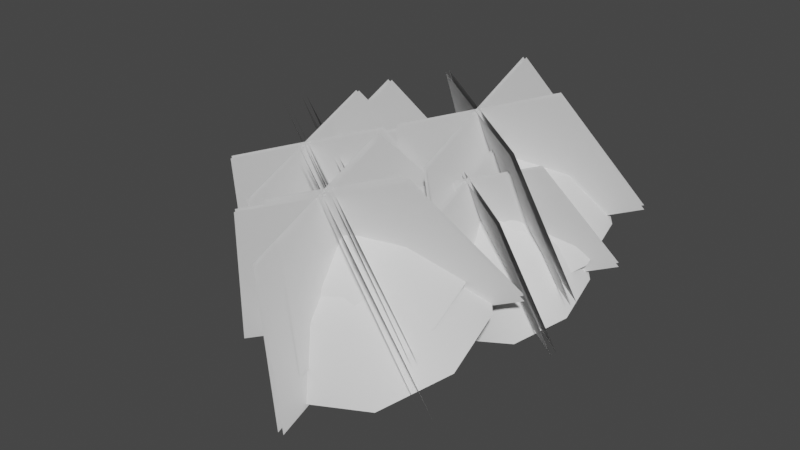 # Source: fe_canopy_04_2.blend  (saved by Blender 3.0.42; exported with 4.5.12 LTS)
import bpy
from mathutils import Matrix  # noqa: F401  (used for matrix-valued properties, if any)

bpy.ops.wm.read_factory_settings(use_empty=True)
scene = bpy.context.scene
scene.name = 'Scene'

# ---- world
world_world = bpy.data.worlds.new('World'); scene.world = world_world
world_world.use_nodes = True; world_world.node_tree.nodes.clear()
_N = world_world.node_tree.nodes; _L = world_world.node_tree.links
n0 = _N.new('ShaderNodeOutputWorld'); n0.name = 'World Output'; n0.location = (300, 300)
n1 = _N.new('ShaderNodeBackground'); n1.name = 'Background'; n1.location = (10, 300)
n1.inputs[0].default_value = (0.05088, 0.05088, 0.05088, 1.0)
_L.new(n1.outputs[0], n0.inputs[0])
n0.is_active_output = True
world_world.color = (0.05088, 0.05088, 0.05088)
world_world.use_sun_shadow = False
world_world.sun_shadow_jitter_overblur = 0.0

# ---- meshes
me_0x07730ce8_gmdl_001 = bpy.data.meshes.new('0x07730CE8.gmdl.001')
me_0x07730ce8_gmdl_001.from_pydata([(0.008446, 0.1236, 1.226), (0.03403, 0.01246, 1.249), (0.07794, -0.0711, 0.6198), (0.009947, 0.06846, 0.5429), (-0.1279, -0.02399, 1.266), (-0.1159, 0.1203, 1.217), (-0.09826, -0.03857, 0.5983), (0.6756, 0.3113, 1.647), (0.6833, 0.339, 1.596), (0.656, 0.3472, 1.63), (-0.8673, 0.4877, 1.993), (-0.8056, 0.468, 2.045), (-0.8016, 0.524, 2.008), (0.1474, 0.5296, 2.952), (0.1903, 0.5284, 2.937), (0.1608, 0.5575, 2.932), (-0.007218, -0.002831, -0.208), (0.03424, 0.1174, -0.04298), (0.1071, -0.1026, -0.06523), (0.03403, 0.01246, 1.249), (0.07457, -0.06276, 1.687), (-0.08557, -0.06645, 1.673), (-0.1279, -0.02399, 1.266), (-0.01669, 0.05174, 1.668), (-0.1163, 0.1764, 1.362), (-0.12, -0.05703, -0.04141), (0.008446, 0.1236, 1.226), (0.3094, 0.1799, 1.26), (0.2916, 0.1198, 1.372), (0.008446, 0.1236, 1.226), (0.2246, 0.2182, 1.342), (-0.4892, 0.2006, 1.406), (-0.445, 0.1098, 1.48), (-0.4311, 0.2139, 1.513), (-0.445, 0.1098, 1.48), (-0.4892, 0.2006, 1.406), (-0.1159, 0.1203, 1.217), (0.1225, -0.08, 2.213), (-0.03462, -0.06057, 2.221), (0.04139, 0.04306, 2.182), (0.5519, 0.207, 1.406), (0.5357, 0.1481, 1.514), (0.3094, 0.1799, 1.26), (0.494, 0.2238, 1.478), (0.5357, 0.1481, 1.514), (-0.6871, 0.2233, 1.763), (-0.7525, 0.3101, 1.716), (-0.6598, 0.3111, 1.765), (-0.7525, 0.3101, 1.716), (0.1627, 0.1218, 2.626), (0.04944, 0.1252, 2.664), (0.08704, 0.194, 2.614), (0.5519, 0.207, 1.406), (-0.6598, 0.3111, 1.765), (0.1071, -0.1026, -0.06523), (0.9708, 0.133, 1.933), (0.664, 0.06684, 2.004), (0.6434, 0.5553, 1.712), (0.1802, 0.2457, 1.408), (0.3338, 0.3531, 1.188), (0.6281, 0.4283, 1.093), (0.9222, 0.4314, 1.176), (1.156, 0.2549, 1.69), (1.132, 0.3647, 1.407), (0.3718, 0.0628, 1.921), (0.1861, 0.1304, 1.695), (0.6392, 0.6022, 1.734), (0.6251, 0.4814, 1.1), (0.3213, 0.403, 1.181), (1.139, 0.4106, 1.422), (0.9287, 0.4877, 1.196), (0.6714, 0.1023, 2.012), (0.3792, 0.09827, 1.93), (1.164, 0.2903, 1.699), (0.9783, 0.1684, 1.942), (0.1936, 0.1659, 1.704), (0.1776, 0.2883, 1.409), (0.6536, 0.08798, 0.6877), (0.2008, -0.01924, 0.8114), (-0.02655, -0.3613, 1.592), (-0.03161, -0.1776, 1.135), (0.7087, -0.4575, 2.068), (0.2796, -0.4562, 1.926), (1.45, -0.1711, 1.588), (1.181, -0.3572, 1.963), (1.4, -0.004247, 1.152), (1.106, 0.102, 0.7925), (1.45, -0.1711, 1.588), (1.4, -0.004247, 1.152), (1.181, -0.3572, 1.963), (0.7087, -0.4575, 2.068), (0.2796, -0.4562, 1.926), (-0.02655, -0.3613, 1.592), (-0.03161, -0.1776, 1.135), (0.2008, -0.01924, 0.8114), (1.106, 0.102, 0.7925), (0.6536, 0.08798, 0.6877), (0.5993, 0.7043, 2.498), (0.7375, -0.5457, 2.392), (0.7318, 0.2684, 0.4412), (0.5959, 1.217, 1.27), (0.5684, 0.7013, 2.497), (0.5646, 1.214, 1.269), (0.6821, 0.2636, 0.4395), (0.6877, -0.5505, 2.39), (1.153, 0.8844, 2.219), (1.601, -0.2696, 1.968), (-0.1715, -0.004582, 0.8466), (0.03766, 1.051, 1.513), (1.137, 0.8729, 2.243), (0.02086, 1.04, 1.537), (-0.1982, -0.02301, 0.8846), (1.574, -0.2881, 2.006), (1.117, 1.145, 1.59), (1.566, 0.1441, 0.9762), (-0.1739, -0.4268, 1.848), (0.02184, 0.7858, 2.139), (1.133, 1.137, 1.616), (0.03771, 0.7771, 2.165), (-0.1487, -0.4407, 1.889), (1.591, 0.1303, 1.017), (0.494, 0.1704, 3.312), (0.1002, 0.08552, 3.402), (0.1544, 0.651, 2.924), (-0.5207, 0.315, 2.638), (-0.3235, 0.4529, 2.356), (0.05409, 0.5494, 2.234), (0.4315, 0.5533, 2.34), (0.7319, 0.3268, 3.0), (0.7004, 0.4678, 2.637), (-0.2747, 0.08034, 3.297), (-0.513, 0.1671, 3.006), (0.1496, 0.7048, 2.949), (0.05028, 0.6175, 2.243), (-0.3396, 0.5169, 2.347), (0.7094, 0.5267, 2.655), (0.4399, 0.6256, 2.365), (0.1098, 0.131, 3.414), (-0.2652, 0.1259, 3.308), (0.7414, 0.3723, 3.011), (0.5035, 0.2159, 3.323), (-0.5035, 0.2127, 3.017), (-0.5239, 0.3698, 2.64), (0.1505, 0.219, 1.65), (-0.4707, 0.07193, 1.82), (-0.7825, -0.3973, 2.891), (-0.7895, -0.1453, 2.265), (0.2261, -0.5292, 3.543), (-0.3626, -0.5275, 3.349), (1.243, -0.1363, 2.886), (0.874, -0.3917, 3.4), (1.174, 0.09251, 2.288), (0.7714, 0.2382, 1.794), (1.243, -0.1363, 2.886), (1.174, 0.09251, 2.288), (0.874, -0.3917, 3.4), (0.2261, -0.5292, 3.543), (-0.3626, -0.5275, 3.349), (-0.7825, -0.3973, 2.891), (-0.7895, -0.1453, 2.265), (-0.4707, 0.07193, 1.82), (0.7714, 0.2382, 1.794), (0.1505, 0.219, 1.65), (0.1037, 0.8222, 3.827), (0.2672, -0.6655, 3.806), (0.2601, 0.3541, 1.362), (0.09975, 1.411, 2.416), (0.06816, 0.8188, 3.826), (0.06374, 1.408, 2.415), (0.1978, 0.3481, 1.36), (0.2049, -0.6715, 3.804), (0.7404, 1.029, 3.506), (1.348, -0.3198, 3.274), (-0.8713, 0.01221, 1.87), (-0.5419, 1.221, 2.695), (0.7214, 1.016, 3.533), (-0.5612, 1.208, 2.723), (-0.9048, -0.01088, 1.918), (1.315, -0.3429, 3.322), (0.6991, 1.329, 2.784), (1.305, 0.1984, 2.033), (-0.8744, -0.5167, 3.125), (-0.5601, 0.9158, 3.415), (0.7171, 1.319, 2.813), (-0.5418, 0.9058, 3.444), (-0.8429, -0.534, 3.176), (1.337, 0.1811, 2.084), (-0.3674, -0.001228, 2.326), (-0.764, -0.08669, 2.417), (-0.7891, 0.5773, 2.114), (-1.389, 0.1444, 1.647), (-1.191, 0.2833, 1.363), (-0.8104, 0.3805, 1.24), (-0.4303, 0.3844, 1.346), (-0.1278, 0.1563, 2.011), (-0.1595, 0.2983, 1.646), (-1.142, -0.09191, 2.31), (-1.382, -0.004497, 2.018), (-0.7938, 0.6305, 2.139), (-0.8143, 0.4491, 1.249), (-1.207, 0.3477, 1.354), (-0.1505, 0.3576, 1.665), (-0.4219, 0.4572, 1.372), (-0.7544, -0.04085, 2.428), (-1.132, -0.04607, 2.322), (-0.1182, 0.2021, 2.023), (-0.3579, 0.04461, 2.337), (-1.372, 0.04134, 2.029), (-1.393, 0.1996, 1.649), (-0.7876, 0.0622, 0.8561), (-1.359, -0.07313, 1.012), (-1.646, -0.5049, 1.997), (-1.653, -0.2731, 1.421), (-0.7181, -0.6263, 2.598), (-1.26, -0.6246, 2.419), (0.2174, -0.2648, 1.993), (-0.122, -0.4997, 2.466), (0.1544, -0.05421, 1.442), (-0.2163, 0.07984, 0.9884), (0.2174, -0.2648, 1.993), (0.1544, -0.05421, 1.442), (-0.122, -0.4997, 2.466), (-0.7181, -0.6263, 2.598), (-1.26, -0.6246, 2.419), (-1.646, -0.5049, 1.997), (-1.653, -0.2731, 1.421), (-1.359, -0.07313, 1.012), (-0.2163, 0.07984, 0.9884), (-0.7876, 0.0622, 0.8561), (-0.8393, 0.7467, 3.009), (-0.6811, -0.6837, 2.908), (-0.6876, 0.2585, 0.6505), (-0.8432, 1.33, 1.612), (-0.8744, 0.7433, 3.007), (-0.8788, 1.326, 1.611), (-0.7452, 0.253, 0.6485), (-0.7387, -0.6893, 2.906), (-0.2092, 0.9515, 2.691), (0.3182, -0.3642, 2.417), (-1.733, -0.05744, 1.12), (-1.478, 1.141, 1.888), (-0.2281, 0.9385, 2.718), (-1.497, 1.128, 1.915), (-1.764, -0.07877, 1.164), (0.2873, -0.3856, 2.461), (-0.2501, 1.248, 1.976), (0.2781, 0.1147, 1.27), (-1.736, -0.5462, 2.279), (-1.496, 0.8394, 2.6), (-0.2323, 1.238, 2.005), (-1.478, 0.8295, 2.629), (-1.707, -0.5622, 2.326), (0.3073, 0.09865, 1.317)], [], [(3, 0, 2), (0, 1, 2), (4, 5, 6), (6, 2, 4), (1, 4, 2), (7, 8, 9), (10, 11, 12), (13, 14, 15), (16, 17, 18), (19, 20, 22), (20, 21, 22), (22, 21, 24), (21, 23, 24), (19, 24, 20), (24, 23, 20), (16, 18, 25), (16, 25, 17), (28, 19, 27), (19, 26, 27), (24, 30, 29), (29, 30, 27), (19, 28, 24), (28, 30, 24), (31, 22, 32), (22, 24, 34), (24, 33, 34), (36, 35, 24), (35, 33, 24), (38, 21, 37), (21, 20, 37), (37, 20, 39), (20, 23, 39), (21, 38, 23), (38, 39, 23), (27, 40, 28), (28, 40, 41), (30, 43, 42), (42, 43, 40), (28, 44, 30), (44, 43, 30), (31, 32, 46), (32, 45, 46), (32, 33, 45), (33, 47, 45), (31, 48, 33), (48, 47, 33), (38, 37, 50), (37, 49, 50), (37, 39, 49), (39, 51, 49), (50, 51, 38), (38, 51, 39), (41, 40, 7), (40, 8, 7), (43, 9, 52), (52, 9, 8), (43, 44, 9), (44, 7, 9), (45, 11, 46), (46, 11, 10), (45, 47, 11), (47, 12, 11), (46, 10, 53), (10, 12, 53), (50, 49, 13), (49, 14, 13), (49, 51, 14), (51, 15, 14), (51, 50, 15), (50, 13, 15), (2, 18, 3), (3, 18, 17), (6, 3, 25), (3, 17, 25), (2, 6, 54), (6, 25, 54), (3, 5, 0), (36, 24, 26), (36, 22, 31), (6, 5, 3), (55, 56, 57), (57, 58, 59), (60, 61, 57), (62, 57, 63), (57, 64, 65), (66, 67, 68), (69, 70, 66), (71, 66, 72), (73, 66, 74), (75, 66, 76), (78, 68, 77), (67, 77, 68), (80, 79, 76), (79, 75, 76), (82, 81, 72), (81, 71, 72), (84, 83, 74), (83, 73, 74), (86, 70, 85), (85, 70, 69), (88, 87, 63), (87, 62, 63), (89, 90, 55), (90, 56, 55), (92, 65, 91), (65, 64, 91), (94, 59, 93), (59, 58, 93), (96, 95, 60), (95, 61, 60), (74, 66, 71), (81, 84, 71), (84, 74, 71), (62, 55, 57), (87, 89, 62), (89, 55, 62), (73, 69, 66), (85, 69, 83), (83, 69, 73), (63, 57, 61), (95, 88, 61), (88, 63, 61), (66, 70, 67), (77, 67, 86), (70, 86, 67), (59, 60, 57), (96, 60, 94), (60, 59, 94), (76, 66, 68), (80, 76, 78), (76, 68, 78), (72, 66, 75), (79, 82, 75), (82, 72, 75), (57, 65, 58), (93, 58, 92), (58, 65, 92), (57, 56, 64), (91, 64, 90), (64, 56, 90), (97, 98, 100), (98, 99, 100), (101, 102, 104), (102, 103, 104), (105, 106, 108), (106, 107, 108), (109, 110, 112), (110, 111, 112), (113, 114, 116), (114, 115, 116), (117, 118, 120), (118, 119, 120), (121, 122, 123), (123, 124, 125), (126, 127, 123), (128, 123, 129), (123, 130, 131), (132, 133, 134), (135, 136, 132), (137, 132, 138), (139, 132, 140), (141, 132, 142), (144, 134, 143), (133, 143, 134), (145, 141, 146), (141, 142, 146), (148, 147, 138), (147, 137, 138), (150, 149, 140), (149, 139, 140), (152, 136, 151), (151, 136, 135), (154, 153, 129), (153, 128, 129), (156, 122, 155), (155, 122, 121), (158, 131, 157), (131, 130, 157), (160, 125, 159), (125, 124, 159), (162, 161, 126), (161, 127, 126), (140, 132, 137), (147, 150, 137), (150, 140, 137), (128, 121, 123), (153, 155, 128), (155, 121, 128), (139, 135, 132), (151, 135, 149), (149, 135, 139), (129, 123, 127), (161, 154, 127), (154, 129, 127), (132, 136, 133), (143, 133, 152), (136, 152, 133), (125, 126, 123), (160, 162, 125), (162, 126, 125), (142, 132, 134), (146, 142, 144), (142, 134, 144), (138, 132, 141), (145, 148, 141), (148, 138, 141), (123, 131, 124), (159, 124, 158), (124, 131, 158), (123, 122, 130), (157, 130, 156), (130, 122, 156), (163, 164, 166), (164, 165, 166), (167, 168, 170), (168, 169, 170), (171, 172, 174), (172, 173, 174), (175, 176, 178), (176, 177, 178), (179, 180, 182), (180, 181, 182), (183, 184, 186), (184, 185, 186), (187, 188, 189), (189, 190, 191), (192, 193, 189), (194, 189, 195), (189, 196, 197), (198, 199, 200), (201, 202, 198), (203, 198, 204), (205, 198, 206), (207, 198, 208), (210, 200, 209), (199, 209, 200), (211, 207, 212), (207, 208, 212), (214, 213, 204), (213, 203, 204), (216, 215, 206), (215, 205, 206), (218, 202, 217), (217, 202, 201), (220, 219, 195), (219, 194, 195), (222, 188, 221), (221, 188, 187), (224, 197, 223), (197, 196, 223), (226, 191, 225), (191, 190, 225), (228, 227, 192), (227, 193, 192), (206, 198, 203), (213, 216, 203), (216, 206, 203), (194, 187, 189), (219, 221, 194), (221, 187, 194), (205, 201, 198), (217, 201, 215), (215, 201, 205), (195, 189, 193), (227, 220, 193), (220, 195, 193), (198, 202, 199), (209, 199, 218), (202, 218, 199), (191, 192, 189), (226, 228, 191), (228, 192, 191), (208, 198, 200), (212, 208, 210), (208, 200, 210), (204, 198, 207), (211, 214, 207), (214, 204, 207), (189, 197, 190), (225, 190, 224), (190, 197, 224), (189, 188, 196), (223, 196, 222), (196, 188, 222), (229, 230, 232), (230, 231, 232), (233, 234, 236), (234, 235, 236), (237, 238, 240), (238, 239, 240), (241, 242, 244), (242, 243, 244), (245, 246, 248), (246, 247, 248), (249, 250, 252), (250, 251, 252)])
me_0x07730ce8_gmdl_001.polygons.foreach_set('use_smooth', [True] * 296)
_uv = me_0x07730ce8_gmdl_001.uv_layers.new(name='UVMap')
_uv.uv.foreach_set('vector', [0.5574, -0.8364, 0.5646, -0.8559, 0.5661, -0.8334, 0.5646, -0.8559, 0.5732, -0.855, 0.5661, -0.8334, 0.57, -0.8556, 0.5682, -0.8557, 0.5634, -0.8349, 0.5634, -0.8349, 0.5661, -0.8334, 0.57, -0.8556, 0.5732, -0.855, 0.57, -0.8556, 0.5661, -0.8334, 0.5129, -0.8433, 0.5118, -0.8411, 0.5115, -0.8428, 0.5022, -0.8318, 0.5032, -0.834, 0.5022, -0.8343, 0.5491, -0.9269, 0.5502, -0.9275, 0.548, -0.9269, 0.5361, -0.8101, 0.5381, -0.8211, 0.546, -0.8111, 0.5444, -0.8339, 0.5519, -0.8593, 0.5418, -0.832, 0.5519, -0.8593, 0.5505, -0.8571, 0.5418, -0.832, 0.5418, -0.832, 0.5505, -0.8571, 0.5358, -0.8371, 0.5505, -0.8571, 0.5469, -0.8577, 0.5358, -0.8371, 0.5444, -0.8339, 0.5358, -0.8371, 0.5519, -0.8593, 0.5358, -0.8371, 0.5469, -0.8577, 0.5519, -0.8593, 0.5361, -0.8101, 0.546, -0.8111, 0.5444, -0.8152, 0.5361, -0.8101, 0.5444, -0.8152, 0.5381, -0.8211, 0.5333, -0.8363, 0.5444, -0.8339, 0.531, -0.8315, 0.5444, -0.8339, 0.538, -0.8281, 0.531, -0.8315, 0.5358, -0.8371, 0.5296, -0.8356, 0.538, -0.8281, 0.538, -0.8281, 0.5296, -0.8356, 0.531, -0.8315, 0.5444, -0.8339, 0.5333, -0.8363, 0.5358, -0.8371, 0.5333, -0.8363, 0.5296, -0.8356, 0.5358, -0.8371, 0.5246, -0.8266, 0.5418, -0.832, 0.5256, -0.8304, 0.5418, -0.832, 0.5358, -0.8371, 0.5256, -0.8304, 0.5358, -0.8371, 0.5239, -0.8307, 0.5256, -0.8304, 0.5405, -0.8307, 0.5246, -0.8266, 0.5358, -0.8371, 0.5246, -0.8266, 0.5239, -0.8307, 0.5358, -0.8371, 0.5518, -0.8872, 0.5505, -0.8571, 0.554, -0.8888, 0.5505, -0.8571, 0.5519, -0.8593, 0.554, -0.8888, 0.554, -0.8888, 0.5519, -0.8593, 0.5494, -0.8873, 0.5519, -0.8593, 0.5469, -0.8577, 0.5494, -0.8873, 0.5505, -0.8571, 0.5518, -0.8872, 0.5469, -0.8577, 0.5518, -0.8872, 0.5494, -0.8873, 0.5469, -0.8577, 0.531, -0.8315, 0.5212, -0.8358, 0.5333, -0.8363, 0.5333, -0.8363, 0.5212, -0.8358, 0.5231, -0.8397, 0.5296, -0.8356, 0.5208, -0.8387, 0.531, -0.8315, 0.531, -0.8315, 0.5208, -0.8387, 0.5212, -0.8358, 0.5333, -0.8363, 0.5231, -0.8397, 0.5296, -0.8356, 0.5231, -0.8397, 0.5208, -0.8387, 0.5296, -0.8356, 0.5246, -0.8266, 0.5256, -0.8304, 0.5122, -0.8273, 0.5256, -0.8304, 0.5137, -0.8306, 0.5122, -0.8273, 0.5256, -0.8304, 0.5239, -0.8307, 0.5137, -0.8306, 0.5239, -0.8307, 0.5123, -0.8309, 0.5137, -0.8306, 0.5246, -0.8266, 0.5122, -0.8273, 0.5239, -0.8307, 0.5122, -0.8273, 0.5123, -0.8309, 0.5239, -0.8307, 0.5518, -0.8872, 0.554, -0.8888, 0.5513, -0.9091, 0.554, -0.8888, 0.553, -0.9102, 0.5513, -0.9091, 0.554, -0.8888, 0.5494, -0.8873, 0.553, -0.9102, 0.5494, -0.8873, 0.5498, -0.9092, 0.553, -0.9102, 0.5513, -0.9091, 0.5498, -0.9092, 0.5518, -0.8872, 0.5518, -0.8872, 0.5498, -0.9092, 0.5494, -0.8873, 0.5231, -0.8397, 0.5212, -0.8358, 0.5129, -0.8433, 0.5212, -0.8358, 0.5118, -0.8411, 0.5129, -0.8433, 0.5208, -0.8387, 0.5115, -0.8428, 0.5212, -0.8358, 0.5212, -0.8358, 0.5115, -0.8428, 0.5118, -0.8411, 0.5208, -0.8387, 0.5231, -0.8397, 0.5115, -0.8428, 0.5231, -0.8397, 0.5129, -0.8433, 0.5115, -0.8428, 0.5137, -0.8306, 0.5032, -0.834, 0.5122, -0.8273, 0.5122, -0.8273, 0.5032, -0.834, 0.5022, -0.8318, 0.5137, -0.8306, 0.5123, -0.8309, 0.5032, -0.834, 0.5123, -0.8309, 0.5022, -0.8343, 0.5032, -0.834, 0.5122, -0.8273, 0.5022, -0.8318, 0.5123, -0.8309, 0.5022, -0.8318, 0.5022, -0.8343, 0.5123, -0.8309, 0.5513, -0.9091, 0.553, -0.9102, 0.5491, -0.9269, 0.553, -0.9102, 0.5502, -0.9275, 0.5491, -0.9269, 0.553, -0.9102, 0.5498, -0.9092, 0.5502, -0.9275, 0.5498, -0.9092, 0.548, -0.9269, 0.5502, -0.9275, 0.5498, -0.9092, 0.5513, -0.9091, 0.548, -0.9269, 0.5513, -0.9091, 0.5491, -0.9269, 0.548, -0.9269, 0.5661, -0.8334, 0.546, -0.8111, 0.5574, -0.8364, 0.5574, -0.8364, 0.546, -0.8111, 0.5381, -0.8211, 0.5634, -0.8349, 0.5574, -0.8364, 0.5444, -0.8152, 0.5574, -0.8364, 0.5381, -0.8211, 0.5444, -0.8152, 0.5661, -0.8334, 0.5634, -0.8349, 0.546, -0.8111, 0.5634, -0.8349, 0.5444, -0.8152, 0.546, -0.8111, 0.5574, -0.8364, 0.5682, -0.8557, 0.5646, -0.8559, 0.5405, -0.8307, 0.5358, -0.8371, 0.538, -0.8281, 0.5405, -0.8307, 0.5418, -0.832, 0.5246, -0.8266, 0.5634, -0.8349, 0.5682, -0.8557, 0.5574, -0.8364, 0.604, -0.92, 0.6194, -0.9197, 0.6096, -0.8967, 0.6096, -0.8967, 0.6314, -0.882, 0.6194, -0.8732, 0.6043, -0.8731, 0.5904, -0.8814, 0.6096, -0.8967, 0.5899, -0.9116, 0.6096, -0.8967, 0.5863, -0.8966, 0.6096, -0.8967, 0.6314, -0.9104, 0.6349, -0.8959, 0.4922, -0.7755, 0.4872, -0.7505, 0.5025, -0.7506, 0.4685, -0.7753, 0.4731, -0.7602, 0.4922, -0.7755, 0.5019, -0.7983, 0.4922, -0.7755, 0.5145, -0.7894, 0.4726, -0.7903, 0.4922, -0.7755, 0.4865, -0.7992, 0.5174, -0.7746, 0.4922, -0.7755, 0.5149, -0.7595, 0.5117, -0.7286, 0.5025, -0.7506, 0.481, -0.7272, 0.4872, -0.7505, 0.481, -0.7272, 0.5025, -0.7506, 0.5363, -0.7452, 0.5426, -0.7738, 0.5149, -0.7595, 0.5426, -0.7738, 0.5174, -0.7746, 0.5149, -0.7595, 0.5363, -0.8031, 0.5116, -0.8212, 0.5145, -0.7894, 0.5116, -0.8212, 0.5019, -0.7983, 0.5145, -0.7894, 0.4803, -0.8227, 0.453, -0.8051, 0.4865, -0.7992, 0.453, -0.8051, 0.4726, -0.7903, 0.4865, -0.7992, 0.454, -0.745, 0.4731, -0.7602, 0.4443, -0.7751, 0.4443, -0.7751, 0.4731, -0.7602, 0.4685, -0.7753, 0.5626, -0.8963, 0.5702, -0.9265, 0.5863, -0.8966, 0.5702, -0.9265, 0.5899, -0.9116, 0.5863, -0.8966, 0.5979, -0.9431, 0.6291, -0.9427, 0.604, -0.92, 0.6291, -0.9427, 0.6194, -0.9197, 0.604, -0.92, 0.6602, -0.8951, 0.6349, -0.8959, 0.6528, -0.9239, 0.6349, -0.8959, 0.6314, -0.9104, 0.6528, -0.9239, 0.6292, -0.8496, 0.6194, -0.8732, 0.6529, -0.8671, 0.6194, -0.8732, 0.6314, -0.882, 0.6529, -0.8671, 0.5985, -0.8494, 0.5713, -0.8661, 0.6043, -0.8731, 0.5713, -0.8661, 0.5904, -0.8814, 0.6043, -0.8731, 0.4865, -0.7992, 0.4922, -0.7755, 0.5019, -0.7983, 0.5116, -0.8212, 0.4803, -0.8227, 0.5019, -0.7983, 0.4803, -0.8227, 0.4865, -0.7992, 0.5019, -0.7983, 0.5899, -0.9116, 0.604, -0.92, 0.6096, -0.8967, 0.5702, -0.9265, 0.5979, -0.9431, 0.5899, -0.9116, 0.5979, -0.9431, 0.604, -0.92, 0.5899, -0.9116, 0.4726, -0.7903, 0.4685, -0.7753, 0.4922, -0.7755, 0.4443, -0.7751, 0.4685, -0.7753, 0.453, -0.8051, 0.453, -0.8051, 0.4685, -0.7753, 0.4726, -0.7903, 0.5863, -0.8966, 0.6096, -0.8967, 0.5904, -0.8814, 0.5713, -0.8661, 0.5626, -0.8963, 0.5904, -0.8814, 0.5626, -0.8963, 0.5863, -0.8966, 0.5904, -0.8814, 0.4922, -0.7755, 0.4731, -0.7602, 0.4872, -0.7505, 0.481, -0.7272, 0.4872, -0.7505, 0.454, -0.745, 0.4731, -0.7602, 0.454, -0.745, 0.4872, -0.7505, 0.6194, -0.8732, 0.6043, -0.8731, 0.6096, -0.8967, 0.5985, -0.8494, 0.6043, -0.8731, 0.6292, -0.8496, 0.6043, -0.8731, 0.6194, -0.8732, 0.6292, -0.8496, 0.5149, -0.7595, 0.4922, -0.7755, 0.5025, -0.7506, 0.5363, -0.7452, 0.5149, -0.7595, 0.5117, -0.7286, 0.5149, -0.7595, 0.5025, -0.7506, 0.5117, -0.7286, 0.5145, -0.7894, 0.4922, -0.7755, 0.5174, -0.7746, 0.5426, -0.7738, 0.5363, -0.8031, 0.5174, -0.7746, 0.5363, -0.8031, 0.5145, -0.7894, 0.5174, -0.7746, 0.6096, -0.8967, 0.6349, -0.8959, 0.6314, -0.882, 0.6529, -0.8671, 0.6314, -0.882, 0.6602, -0.8951, 0.6314, -0.882, 0.6349, -0.8959, 0.6602, -0.8951, 0.6096, -0.8967, 0.6194, -0.9197, 0.6314, -0.9104, 0.6528, -0.9239, 0.6314, -0.9104, 0.6291, -0.9427, 0.6314, -0.9104, 0.6194, -0.9197, 0.6291, -0.9427, 0.4466, -0.8538, 0.4466, -0.9436, 0.5359, -0.8538, 0.4466, -0.9436, 0.5359, -0.9436, 0.5359, -0.8538, 0.5706, -0.7274, 0.6599, -0.7274, 0.5706, -0.8172, 0.6599, -0.7274, 0.6599, -0.8172, 0.5706, -0.8172, 0.4466, -0.8538, 0.4466, -0.9436, 0.5359, -0.8538, 0.4466, -0.9436, 0.5359, -0.9436, 0.5359, -0.8538, 0.5706, -0.7274, 0.6599, -0.7274, 0.5706, -0.8172, 0.6599, -0.7274, 0.6599, -0.8172, 0.5706, -0.8172, 0.5706, -0.7274, 0.5706, -0.8172, 0.6599, -0.7274, 0.5706, -0.8172, 0.6599, -0.8172, 0.6599, -0.7274, 0.4466, -0.8538, 0.5359, -0.8538, 0.4466, -0.9436, 0.5359, -0.8538, 0.5359, -0.9436, 0.4466, -0.9436, 0.604, -0.92, 0.6194, -0.9197, 0.6096, -0.8967, 0.6096, -0.8967, 0.6314, -0.882, 0.6194, -0.8732, 0.6043, -0.8731, 0.5904, -0.8814, 0.6096, -0.8967, 0.5899, -0.9116, 0.6096, -0.8967, 0.5863, -0.8966, 0.6096, -0.8967, 0.6314, -0.9104, 0.6349, -0.8959, 0.4922, -0.7755, 0.4872, -0.7505, 0.5025, -0.7506, 0.4685, -0.7753, 0.4731, -0.7602, 0.4922, -0.7755, 0.5019, -0.7983, 0.4922, -0.7755, 0.5145, -0.7894, 0.4726, -0.7903, 0.4922, -0.7755, 0.4865, -0.7992, 0.5174, -0.7746, 0.4922, -0.7755, 0.5149, -0.7595, 0.5117, -0.7286, 0.5025, -0.7506, 0.481, -0.7272, 0.4872, -0.7505, 0.481, -0.7272, 0.5025, -0.7506, 0.5426, -0.7738, 0.5174, -0.7746, 0.5363, -0.7452, 0.5174, -0.7746, 0.5149, -0.7595, 0.5363, -0.7452, 0.5363, -0.8031, 0.5116, -0.8212, 0.5145, -0.7894, 0.5116, -0.8212, 0.5019, -0.7983, 0.5145, -0.7894, 0.4803, -0.8227, 0.453, -0.8051, 0.4865, -0.7992, 0.453, -0.8051, 0.4726, -0.7903, 0.4865, -0.7992, 0.454, -0.745, 0.4731, -0.7602, 0.4443, -0.7751, 0.4443, -0.7751, 0.4731, -0.7602, 0.4685, -0.7753, 0.5626, -0.8963, 0.5702, -0.9265, 0.5863, -0.8966, 0.5702, -0.9265, 0.5899, -0.9116, 0.5863, -0.8966, 0.6291, -0.9427, 0.6194, -0.9197, 0.5979, -0.9431, 0.5979, -0.9431, 0.6194, -0.9197, 0.604, -0.92, 0.6602, -0.8951, 0.6349, -0.8959, 0.6528, -0.9239, 0.6349, -0.8959, 0.6314, -0.9104, 0.6528, -0.9239, 0.6292, -0.8496, 0.6194, -0.8732, 0.6529, -0.8671, 0.6194, -0.8732, 0.6314, -0.882, 0.6529, -0.8671, 0.5985, -0.8494, 0.5713, -0.8661, 0.6043, -0.8731, 0.5713, -0.8661, 0.5904, -0.8814, 0.6043, -0.8731, 0.4865, -0.7992, 0.4922, -0.7755, 0.5019, -0.7983, 0.5116, -0.8212, 0.4803, -0.8227, 0.5019, -0.7983, 0.4803, -0.8227, 0.4865, -0.7992, 0.5019, -0.7983, 0.5899, -0.9116, 0.604, -0.92, 0.6096, -0.8967, 0.5702, -0.9265, 0.5979, -0.9431, 0.5899, -0.9116, 0.5979, -0.9431, 0.604, -0.92, 0.5899, -0.9116, 0.4726, -0.7903, 0.4685, -0.7753, 0.4922, -0.7755, 0.4443, -0.7751, 0.4685, -0.7753, 0.453, -0.8051, 0.453, -0.8051, 0.4685, -0.7753, 0.4726, -0.7903, 0.5863, -0.8966, 0.6096, -0.8967, 0.5904, -0.8814, 0.5713, -0.8661, 0.5626, -0.8963, 0.5904, -0.8814, 0.5626, -0.8963, 0.5863, -0.8966, 0.5904, -0.8814, 0.4922, -0.7755, 0.4731, -0.7602, 0.4872, -0.7505, 0.481, -0.7272, 0.4872, -0.7505, 0.454, -0.745, 0.4731, -0.7602, 0.454, -0.745, 0.4872, -0.7505, 0.6194, -0.8732, 0.6043, -0.8731, 0.6096, -0.8967, 0.6292, -0.8496, 0.5985, -0.8494, 0.6194, -0.8732, 0.5985, -0.8494, 0.6043, -0.8731, 0.6194, -0.8732, 0.5149, -0.7595, 0.4922, -0.7755, 0.5025, -0.7506, 0.5363, -0.7452, 0.5149, -0.7595, 0.5117, -0.7286, 0.5149, -0.7595, 0.5025, -0.7506, 0.5117, -0.7286, 0.5145, -0.7894, 0.4922, -0.7755, 0.5174, -0.7746, 0.5426, -0.7738, 0.5363, -0.8031, 0.5174, -0.7746, 0.5363, -0.8031, 0.5145, -0.7894, 0.5174, -0.7746, 0.6096, -0.8967, 0.6349, -0.8959, 0.6314, -0.882, 0.6529, -0.8671, 0.6314, -0.882, 0.6602, -0.8951, 0.6314, -0.882, 0.6349, -0.8959, 0.6602, -0.8951, 0.6096, -0.8967, 0.6194, -0.9197, 0.6314, -0.9104, 0.6528, -0.9239, 0.6314, -0.9104, 0.6291, -0.9427, 0.6314, -0.9104, 0.6194, -0.9197, 0.6291, -0.9427, 0.4466, -0.8538, 0.4466, -0.9436, 0.5359, -0.8538, 0.4466, -0.9436, 0.5359, -0.9436, 0.5359, -0.8538, 0.5706, -0.7274, 0.6599, -0.7274, 0.5706, -0.8172, 0.6599, -0.7274, 0.6599, -0.8172, 0.5706, -0.8172, 0.4466, -0.8538, 0.4466, -0.9436, 0.5359, -0.8538, 0.4466, -0.9436, 0.5359, -0.9436, 0.5359, -0.8538, 0.5706, -0.7274, 0.6599, -0.7274, 0.5706, -0.8172, 0.6599, -0.7274, 0.6599, -0.8172, 0.5706, -0.8172, 0.5706, -0.7274, 0.5706, -0.8172, 0.6599, -0.7274, 0.5706, -0.8172, 0.6599, -0.8172, 0.6599, -0.7274, 0.4466, -0.8538, 0.5359, -0.8538, 0.4466, -0.9436, 0.5359, -0.8538, 0.5359, -0.9436, 0.4466, -0.9436, 0.604, -0.92, 0.6194, -0.9197, 0.6096, -0.8967, 0.6096, -0.8967, 0.6314, -0.882, 0.6194, -0.8732, 0.6043, -0.8731, 0.5904, -0.8814, 0.6096, -0.8967, 0.5899, -0.9116, 0.6096, -0.8967, 0.5863, -0.8966, 0.6096, -0.8967, 0.6314, -0.9104, 0.6349, -0.8959, 0.4922, -0.7755, 0.4872, -0.7505, 0.5025, -0.7506, 0.4685, -0.7753, 0.4731, -0.7602, 0.4922, -0.7755, 0.5019, -0.7983, 0.4922, -0.7755, 0.5145, -0.7894, 0.4726, -0.7903, 0.4922, -0.7755, 0.4865, -0.7992, 0.5174, -0.7746, 0.4922, -0.7755, 0.5149, -0.7595, 0.5117, -0.7286, 0.5025, -0.7506, 0.481, -0.7272, 0.4872, -0.7505, 0.481, -0.7272, 0.5025, -0.7506, 0.5426, -0.7738, 0.5174, -0.7746, 0.5363, -0.7452, 0.5174, -0.7746, 0.5149, -0.7595, 0.5363, -0.7452, 0.5363, -0.8031, 0.5116, -0.8212, 0.5145, -0.7894, 0.5116, -0.8212, 0.5019, -0.7983, 0.5145, -0.7894, 0.4803, -0.8227, 0.453, -0.8051, 0.4865, -0.7992, 0.453, -0.8051, 0.4726, -0.7903, 0.4865, -0.7992, 0.454, -0.745, 0.4731, -0.7602, 0.4443, -0.7751, 0.4443, -0.7751, 0.4731, -0.7602, 0.4685, -0.7753, 0.5626, -0.8963, 0.5702, -0.9265, 0.5863, -0.8966, 0.5702, -0.9265, 0.5899, -0.9116, 0.5863, -0.8966, 0.6291, -0.9427, 0.6194, -0.9197, 0.5979, -0.9431, 0.5979, -0.9431, 0.6194, -0.9197, 0.604, -0.92, 0.6602, -0.8951, 0.6349, -0.8959, 0.6528, -0.9239, 0.6349, -0.8959, 0.6314, -0.9104, 0.6528, -0.9239, 0.6292, -0.8496, 0.6194, -0.8732, 0.6529, -0.8671, 0.6194, -0.8732, 0.6314, -0.882, 0.6529, -0.8671, 0.5985, -0.8494, 0.5713, -0.8661, 0.6043, -0.8731, 0.5713, -0.8661, 0.5904, -0.8814, 0.6043, -0.8731, 0.4865, -0.7992, 0.4922, -0.7755, 0.5019, -0.7983, 0.5116, -0.8212, 0.4803, -0.8227, 0.5019, -0.7983, 0.4803, -0.8227, 0.4865, -0.7992, 0.5019, -0.7983, 0.5899, -0.9116, 0.604, -0.92, 0.6096, -0.8967, 0.5702, -0.9265, 0.5979, -0.9431, 0.5899, -0.9116, 0.5979, -0.9431, 0.604, -0.92, 0.5899, -0.9116, 0.4726, -0.7903, 0.4685, -0.7753, 0.4922, -0.7755, 0.4443, -0.7751, 0.4685, -0.7753, 0.453, -0.8051, 0.453, -0.8051, 0.4685, -0.7753, 0.4726, -0.7903, 0.5863, -0.8966, 0.6096, -0.8967, 0.5904, -0.8814, 0.5713, -0.8661, 0.5626, -0.8963, 0.5904, -0.8814, 0.5626, -0.8963, 0.5863, -0.8966, 0.5904, -0.8814, 0.4922, -0.7755, 0.4731, -0.7602, 0.4872, -0.7505, 0.481, -0.7272, 0.4872, -0.7505, 0.454, -0.745, 0.4731, -0.7602, 0.454, -0.745, 0.4872, -0.7505, 0.6194, -0.8732, 0.6043, -0.8731, 0.6096, -0.8967, 0.6292, -0.8496, 0.5985, -0.8494, 0.6194, -0.8732, 0.5985, -0.8494, 0.6043, -0.8731, 0.6194, -0.8732, 0.5149, -0.7595, 0.4922, -0.7755, 0.5025, -0.7506, 0.5363, -0.7452, 0.5149, -0.7595, 0.5117, -0.7286, 0.5149, -0.7595, 0.5025, -0.7506, 0.5117, -0.7286, 0.5145, -0.7894, 0.4922, -0.7755, 0.5174, -0.7746, 0.5426, -0.7738, 0.5363, -0.8031, 0.5174, -0.7746, 0.5363, -0.8031, 0.5145, -0.7894, 0.5174, -0.7746, 0.6096, -0.8967, 0.6349, -0.8959, 0.6314, -0.882, 0.6529, -0.8671, 0.6314, -0.882, 0.6602, -0.8951, 0.6314, -0.882, 0.6349, -0.8959, 0.6602, -0.8951, 0.6096, -0.8967, 0.6194, -0.9197, 0.6314, -0.9104, 0.6528, -0.9239, 0.6314, -0.9104, 0.6291, -0.9427, 0.6314, -0.9104, 0.6194, -0.9197, 0.6291, -0.9427, 0.4466, -0.8538, 0.4466, -0.9436, 0.5359, -0.8538, 0.4466, -0.9436, 0.5359, -0.9436, 0.5359, -0.8538, 0.5706, -0.7274, 0.6599, -0.7274, 0.5706, -0.8172, 0.6599, -0.7274, 0.6599, -0.8172, 0.5706, -0.8172, 0.4466, -0.8538, 0.4466, -0.9436, 0.5359, -0.8538, 0.4466, -0.9436, 0.5359, -0.9436, 0.5359, -0.8538, 0.5706, -0.7274, 0.6599, -0.7274, 0.5706, -0.8172, 0.6599, -0.7274, 0.6599, -0.8172, 0.5706, -0.8172, 0.5706, -0.7274, 0.5706, -0.8172, 0.6599, -0.7274, 0.5706, -0.8172, 0.6599, -0.8172, 0.6599, -0.7274, 0.4466, -0.8538, 0.5359, -0.8538, 0.4466, -0.9436, 0.5359, -0.8538, 0.5359, -0.9436, 0.4466, -0.9436])
me_0x07730ce8_gmdl_001.use_remesh_fix_poles = True
me_0x07730ce8_gmdl_001.use_remesh_preserve_attributes = False
me_0x07730ce8_gmdl_001.update()
me_0x07730ce8_gmdl = bpy.data.meshes.new('0x07730CE8.gmdl')
me_0x07730ce8_gmdl.from_pydata([(0.008431, 0.1236, 0.8763), (0.03403, 0.01246, 0.8988), (0.07794, -0.0711, 0.4798), (0.009946, 0.06846, 0.4029), (-0.1279, -0.02399, 0.916), (-0.1159, 0.1203, 0.8672), (-0.09826, -0.03857, 0.4583), (0.5225, 0.7389, 1.297), (0.5301, 0.7666, 1.246), (0.5028, 0.7749, 1.28), (-0.8673, 0.2812, 1.643), (-0.8056, 0.2617, 1.695), (-0.8016, 0.3176, 1.658), (0.1474, 0.6551, 2.893), (0.1903, 0.6538, 2.878), (0.1608, 0.6829, 2.874), (-0.007219, -0.002831, -0.208), (0.03423, 0.1174, -0.043), (0.1071, -0.1026, -0.06525), (0.03403, 0.01246, 0.8988), (0.07456, -0.0314, 1.41), (-0.08557, -0.03509, 1.396), (-0.1279, -0.02399, 0.916), (-0.01669, 0.0831, 1.391), (-0.1163, 0.1764, 1.012), (-0.12, -0.05703, -0.04141), (0.008431, 0.1236, 0.8763), (0.2634, 0.3083, 0.9103), (0.2456, 0.2481, 1.022), (0.008431, 0.1236, 0.8763), (0.1786, 0.3465, 0.9916), (-0.4892, 0.1387, 1.056), (-0.445, 0.04793, 1.13), (-0.4311, 0.1519, 1.163), (-0.445, 0.04793, 1.13), (-0.4892, 0.1387, 1.056), (-0.1159, 0.1203, 0.8672), (0.1225, 0.007798, 2.067), (-0.03462, 0.02722, 2.075), (0.04139, 0.1309, 2.036), (0.4447, 0.5064, 1.056), (0.4284, 0.4475, 1.164), (0.2634, 0.3083, 0.9103), (0.3868, 0.5232, 1.128), (0.4284, 0.4475, 1.164), (-0.6871, 0.07884, 1.413), (-0.7525, 0.1657, 1.366), (-0.6598, 0.1666, 1.415), (-0.7525, 0.1657, 1.366), (0.1627, 0.2158, 2.495), (0.04944, 0.2193, 2.533), (0.08704, 0.2881, 2.483), (0.4447, 0.5064, 1.056), (-0.6598, 0.1666, 1.415), (0.1071, -0.1026, -0.06525), (0.8582, 0.5065, 1.609), (0.5135, 0.4322, 1.688), (0.4904, 0.9809, 1.361), (-0.02997, 0.6331, 1.019), (0.1426, 0.7538, 0.7721), (0.4731, 0.8383, 0.6657), (0.8035, 0.8417, 0.758), (1.066, 0.6434, 1.336), (1.039, 0.7668, 1.018), (0.1853, 0.4277, 1.596), (-0.02324, 0.5036, 1.341), (0.4857, 1.034, 1.385), (0.4698, 0.8979, 0.6733), (0.1285, 0.8098, 0.7647), (1.047, 0.8184, 1.035), (0.8109, 0.9049, 0.7806), (0.5219, 0.472, 1.698), (0.1936, 0.4675, 1.606), (1.075, 0.6833, 1.346), (0.8665, 0.5463, 1.619), (-0.01491, 0.5435, 1.351), (-0.03282, 0.681, 1.021), (0.5018, 0.4559, 0.21), (-0.006832, 0.3355, 0.3491), (-0.2622, -0.04868, 1.226), (-0.2678, 0.1576, 0.713), (0.5637, -0.1567, 1.76), (0.08168, -0.1553, 1.601), (1.396, 0.165, 1.222), (1.094, -0.04408, 1.643), (1.34, 0.3524, 0.7318), (1.01, 0.4716, 0.3278), (1.396, 0.165, 1.222), (1.34, 0.3524, 0.7318), (1.094, -0.04408, 1.643), (0.5637, -0.1567, 1.76), (0.08168, -0.1553, 1.601), (-0.2621, -0.04868, 1.226), (-0.2678, 0.1576, 0.713), (-0.006832, 0.3355, 0.3491), (1.01, 0.4716, 0.3278), (0.5018, 0.4559, 0.21), (0.4408, 1.148, 2.244), (0.5961, -0.2558, 2.124), (0.5897, 0.6586, -0.06679), (0.437, 1.724, 0.8646), (0.4061, 1.145, 2.243), (0.4018, 1.72, 0.8634), (0.5338, 0.6532, -0.06872), (0.5402, -0.2612, 2.122), (1.063, 1.351, 1.93), (1.566, 0.05428, 1.648), (-0.4249, 0.352, 0.3885), (-0.19, 1.538, 1.137), (1.044, 1.338, 1.957), (-0.2089, 1.525, 1.164), (-0.4549, 0.3313, 0.4313), (1.536, 0.03358, 1.69), (1.023, 1.643, 1.224), (1.527, 0.519, 0.5341), (-0.4277, -0.1223, 1.514), (-0.2078, 1.24, 1.841), (1.04, 1.634, 1.253), (-0.19, 1.23, 1.869), (-0.3994, -0.1378, 1.56), (1.555, 0.5034, 0.5801), (0.4215, 0.4006, 3.174), (0.1114, 0.3337, 3.245), (0.154, 0.7791, 2.868), (-0.3777, 0.5145, 2.643), (-0.2224, 0.6231, 2.421), (0.07503, 0.6991, 2.325), (0.3723, 0.7022, 2.408), (0.6089, 0.5238, 2.928), (0.5841, 0.6348, 2.642), (-0.184, 0.3296, 3.162), (-0.3716, 0.398, 2.933), (0.1503, 0.8215, 2.888), (0.07202, 0.7528, 2.332), (-0.235, 0.6735, 2.414), (0.5912, 0.6812, 2.657), (0.3789, 0.7591, 2.428), (0.1189, 0.3696, 3.254), (-0.1765, 0.3655, 3.171), (0.6164, 0.5596, 2.937), (0.429, 0.4364, 3.183), (-0.3641, 0.4339, 2.942), (-0.3802, 0.5576, 2.644), (0.151, 0.4389, 1.865), (-0.3383, 0.323, 1.999), (-0.5839, -0.04656, 2.842), (-0.5894, 0.1519, 2.349), (0.2105, -0.1505, 3.356), (-0.2532, -0.1491, 3.203), (1.011, 0.159, 2.838), (0.7208, -0.04214, 3.244), (0.9574, 0.3392, 2.367), (0.6401, 0.454, 1.978), (1.011, 0.159, 2.838), (0.9574, 0.3392, 2.367), (0.7208, -0.04214, 3.244), (0.2105, -0.1505, 3.356), (-0.2532, -0.1491, 3.203), (-0.5839, -0.04656, 2.842), (-0.5894, 0.1519, 2.349), (-0.3383, 0.323, 1.999), (0.6401, 0.454, 1.978), (0.151, 0.4389, 1.865), (0.1141, 0.914, 3.58), (0.2429, -0.2578, 3.563), (0.2373, 0.5453, 1.638), (0.111, 1.378, 2.468), (0.08611, 0.9113, 3.579), (0.08263, 1.375, 2.467), (0.1882, 0.5405, 1.637), (0.1938, -0.2626, 3.561), (0.6156, 1.077, 3.327), (1.095, 0.01449, 3.144), (-0.6539, 0.276, 2.038), (-0.3944, 1.228, 2.688), (0.6006, 1.067, 3.348), (-0.4096, 1.218, 2.71), (-0.6802, 0.2578, 2.076), (1.068, -0.003692, 3.182), (0.5831, 1.313, 2.758), (1.06, 0.4227, 2.166), (-0.6563, -0.1406, 3.027), (-0.4087, 0.9877, 3.255), (0.5973, 1.305, 2.781), (-0.3944, 0.9799, 3.278), (-0.6315, -0.1543, 3.067), (1.085, 0.409, 2.207), (-0.2663, -0.3516, 2.025), (-0.7577, -0.4575, 2.137), (-0.7889, 0.3654, 1.763), (-1.533, -0.171, 1.184), (-1.287, 0.00107, 0.8311), (-0.8153, 0.1215, 0.6794), (-0.3442, 0.1264, 0.8111), (0.03069, -0.1563, 1.635), (-0.008553, 0.01964, 1.182), (-1.226, -0.4639, 2.006), (-1.523, -0.3556, 1.643), (-0.7947, 0.4314, 1.794), (-0.8201, 0.2066, 0.6902), (-1.307, 0.08091, 0.8206), (0.002643, 0.09315, 1.205), (-0.3337, 0.2166, 0.8433), (-0.7458, -0.4007, 2.152), (-1.214, -0.4071, 2.02), (0.04257, -0.0995, 1.65), (-0.2544, -0.2947, 2.039), (-1.511, -0.2988, 1.657), (-1.537, -0.1027, 1.186), (-0.787, -0.2729, 0.2034), (-1.495, -0.4407, 0.397), (-1.851, -0.9757, 1.618), (-1.859, -0.6884, 0.9039), (-0.7008, -1.126, 2.362), (-1.372, -1.124, 2.141), (0.4586, -0.6781, 1.612), (0.03795, -0.9693, 2.199), (0.3804, -0.4172, 0.9301), (-0.07899, -0.2511, 0.3674), (0.4586, -0.6781, 1.612), (0.3804, -0.4172, 0.9301), (0.03795, -0.9693, 2.199), (-0.7008, -1.126, 2.362), (-1.372, -1.124, 2.141), (-1.851, -0.9757, 1.618), (-1.859, -0.6884, 0.9039), (-1.495, -0.4407, 0.397), (-0.07899, -0.2511, 0.3674), (-0.787, -0.2729, 0.2034), (-0.851, 0.5754, 2.871), (-0.655, -1.197, 2.747), (-0.6631, -0.02962, -0.05137), (-0.8558, 1.298, 1.14), (-0.8946, 0.5712, 2.87), (-0.9, 1.294, 1.139), (-0.7345, -0.03652, -0.05384), (-0.7263, -1.204, 2.744), (-0.07019, 0.8292, 2.477), (0.5834, -0.8014, 2.138), (-1.959, -0.4212, 0.5301), (-1.643, 1.064, 1.482), (-0.09356, 0.8131, 2.511), (-1.666, 1.048, 1.516), (-1.997, -0.4477, 0.5848), (0.5452, -0.8279, 2.193), (-0.1208, 1.197, 1.591), (0.5338, -0.2079, 0.7161), (-1.962, -1.027, 1.967), (-1.665, 0.6902, 2.365), (-0.09876, 1.185, 1.627), (-1.643, 0.6779, 2.401), (-1.926, -1.047, 2.026), (0.5699, -0.2278, 0.7748)], [], [(3, 0, 2), (0, 1, 2), (4, 5, 6), (6, 2, 4), (1, 4, 2), (7, 8, 9), (10, 11, 12), (13, 14, 15), (16, 17, 18), (19, 20, 22), (20, 21, 22), (22, 21, 24), (21, 23, 24), (19, 24, 20), (24, 23, 20), (16, 18, 25), (16, 25, 17), (28, 19, 27), (19, 26, 27), (24, 30, 29), (29, 30, 27), (19, 28, 24), (28, 30, 24), (31, 22, 32), (22, 24, 34), (24, 33, 34), (36, 35, 24), (35, 33, 24), (38, 21, 37), (21, 20, 37), (37, 20, 39), (20, 23, 39), (21, 38, 23), (38, 39, 23), (27, 40, 28), (28, 40, 41), (30, 43, 42), (42, 43, 40), (28, 44, 30), (44, 43, 30), (31, 32, 46), (32, 45, 46), (32, 33, 45), (33, 47, 45), (31, 48, 33), (48, 47, 33), (38, 37, 50), (37, 49, 50), (37, 39, 49), (39, 51, 49), (50, 51, 38), (38, 51, 39), (41, 40, 7), (40, 8, 7), (43, 9, 52), (52, 9, 8), (43, 44, 9), (44, 7, 9), (45, 11, 46), (46, 11, 10), (45, 47, 11), (47, 12, 11), (46, 10, 53), (10, 12, 53), (50, 49, 13), (49, 14, 13), (49, 51, 14), (51, 15, 14), (51, 50, 15), (50, 13, 15), (2, 18, 3), (3, 18, 17), (6, 3, 25), (3, 17, 25), (2, 6, 54), (6, 25, 54), (3, 5, 0), (36, 24, 26), (36, 22, 31), (6, 5, 3), (55, 56, 57), (57, 58, 59), (60, 61, 57), (62, 57, 63), (57, 64, 65), (66, 67, 68), (69, 70, 66), (71, 66, 72), (73, 66, 74), (75, 66, 76), (78, 68, 77), (67, 77, 68), (80, 79, 76), (79, 75, 76), (82, 81, 72), (81, 71, 72), (84, 83, 74), (83, 73, 74), (86, 70, 85), (85, 70, 69), (88, 87, 63), (87, 62, 63), (89, 90, 55), (90, 56, 55), (92, 65, 91), (65, 64, 91), (94, 59, 93), (59, 58, 93), (96, 95, 60), (95, 61, 60), (74, 66, 71), (81, 84, 71), (84, 74, 71), (62, 55, 57), (87, 89, 62), (89, 55, 62), (73, 69, 66), (85, 69, 83), (83, 69, 73), (63, 57, 61), (95, 88, 61), (88, 63, 61), (66, 70, 67), (77, 67, 86), (70, 86, 67), (59, 60, 57), (96, 60, 94), (60, 59, 94), (76, 66, 68), (80, 76, 78), (76, 68, 78), (72, 66, 75), (79, 82, 75), (82, 72, 75), (57, 65, 58), (93, 58, 92), (58, 65, 92), (57, 56, 64), (91, 64, 90), (64, 56, 90), (97, 98, 100), (98, 99, 100), (101, 102, 104), (102, 103, 104), (105, 106, 108), (106, 107, 108), (109, 110, 112), (110, 111, 112), (113, 114, 116), (114, 115, 116), (117, 118, 120), (118, 119, 120), (121, 122, 123), (123, 124, 125), (126, 127, 123), (128, 123, 129), (123, 130, 131), (132, 133, 134), (135, 136, 132), (137, 132, 138), (139, 132, 140), (141, 132, 142), (144, 134, 143), (133, 143, 134), (145, 141, 146), (141, 142, 146), (148, 147, 138), (147, 137, 138), (150, 149, 140), (149, 139, 140), (152, 136, 151), (151, 136, 135), (154, 153, 129), (153, 128, 129), (156, 122, 155), (155, 122, 121), (158, 131, 157), (131, 130, 157), (160, 125, 159), (125, 124, 159), (162, 161, 126), (161, 127, 126), (140, 132, 137), (147, 150, 137), (150, 140, 137), (128, 121, 123), (153, 155, 128), (155, 121, 128), (139, 135, 132), (151, 135, 149), (149, 135, 139), (129, 123, 127), (161, 154, 127), (154, 129, 127), (132, 136, 133), (143, 133, 152), (136, 152, 133), (125, 126, 123), (160, 162, 125), (162, 126, 125), (142, 132, 134), (146, 142, 144), (142, 134, 144), (138, 132, 141), (145, 148, 141), (148, 138, 141), (123, 131, 124), (159, 124, 158), (124, 131, 158), (123, 122, 130), (157, 130, 156), (130, 122, 156), (163, 164, 166), (164, 165, 166), (167, 168, 170), (168, 169, 170), (171, 172, 174), (172, 173, 174), (175, 176, 178), (176, 177, 178), (179, 180, 182), (180, 181, 182), (183, 184, 186), (184, 185, 186), (187, 188, 189), (189, 190, 191), (192, 193, 189), (194, 189, 195), (189, 196, 197), (198, 199, 200), (201, 202, 198), (203, 198, 204), (205, 198, 206), (207, 198, 208), (210, 200, 209), (199, 209, 200), (211, 207, 212), (207, 208, 212), (214, 213, 204), (213, 203, 204), (216, 215, 206), (215, 205, 206), (218, 202, 217), (217, 202, 201), (220, 219, 195), (219, 194, 195), (222, 188, 221), (221, 188, 187), (224, 197, 223), (197, 196, 223), (226, 191, 225), (191, 190, 225), (228, 227, 192), (227, 193, 192), (206, 198, 203), (213, 216, 203), (216, 206, 203), (194, 187, 189), (219, 221, 194), (221, 187, 194), (205, 201, 198), (217, 201, 215), (215, 201, 205), (195, 189, 193), (227, 220, 193), (220, 195, 193), (198, 202, 199), (209, 199, 218), (202, 218, 199), (191, 192, 189), (226, 228, 191), (228, 192, 191), (208, 198, 200), (212, 208, 210), (208, 200, 210), (204, 198, 207), (211, 214, 207), (214, 204, 207), (189, 197, 190), (225, 190, 224), (190, 197, 224), (189, 188, 196), (223, 196, 222), (196, 188, 222), (229, 230, 232), (230, 231, 232), (233, 234, 236), (234, 235, 236), (237, 238, 240), (238, 239, 240), (241, 242, 244), (242, 243, 244), (245, 246, 248), (246, 247, 248), (249, 250, 252), (250, 251, 252)])
me_0x07730ce8_gmdl.polygons.foreach_set('use_smooth', [True] * 296)
_uv = me_0x07730ce8_gmdl.uv_layers.new(name='UVMap')
_uv.uv.foreach_set('vector', [0.1154, -0.8363, 0.1225, -0.8558, 0.1241, -0.8334, 0.1225, -0.8558, 0.1311, -0.8549, 0.1241, -0.8334, 0.128, -0.8555, 0.1261, -0.8556, 0.1214, -0.8349, 0.1214, -0.8349, 0.1241, -0.8334, 0.128, -0.8555, 0.1311, -0.8549, 0.128, -0.8555, 0.1241, -0.8334, 0.07082, -0.8433, 0.06971, -0.841, 0.06942, -0.8427, 0.06008, -0.8317, 0.06111, -0.8339, 0.06012, -0.8343, 0.107, -0.9269, 0.1081, -0.9275, 0.106, -0.9269, 0.09398, -0.8101, 0.09602, -0.821, 0.1039, -0.811, 0.1023, -0.8338, 0.1098, -0.8592, 0.09971, -0.8319, 0.1098, -0.8592, 0.1084, -0.8571, 0.09971, -0.8319, 0.09971, -0.8319, 0.1084, -0.8571, 0.09374, -0.837, 0.1084, -0.8571, 0.1048, -0.8577, 0.09374, -0.837, 0.1023, -0.8338, 0.09374, -0.837, 0.1098, -0.8592, 0.09374, -0.837, 0.1048, -0.8577, 0.1098, -0.8592, 0.09398, -0.8101, 0.1039, -0.811, 0.1023, -0.8151, 0.09398, -0.8101, 0.1023, -0.8151, 0.09602, -0.821, 0.09115, -0.8362, 0.1023, -0.8338, 0.08886, -0.8315, 0.1023, -0.8338, 0.09586, -0.828, 0.08886, -0.8315, 0.09374, -0.837, 0.08752, -0.8355, 0.09586, -0.828, 0.09586, -0.828, 0.08752, -0.8355, 0.08886, -0.8315, 0.1023, -0.8338, 0.09115, -0.8362, 0.09374, -0.837, 0.09115, -0.8362, 0.08752, -0.8355, 0.09374, -0.837, 0.08249, -0.8265, 0.09971, -0.8319, 0.08353, -0.8303, 0.09971, -0.8319, 0.09374, -0.837, 0.08353, -0.8303, 0.09374, -0.837, 0.08175, -0.8306, 0.08353, -0.8303, 0.09839, -0.8306, 0.08249, -0.8265, 0.09374, -0.837, 0.08249, -0.8265, 0.08175, -0.8306, 0.09374, -0.837, 0.1097, -0.8872, 0.1084, -0.8571, 0.1119, -0.8888, 0.1084, -0.8571, 0.1098, -0.8592, 0.1119, -0.8888, 0.1119, -0.8888, 0.1098, -0.8592, 0.1074, -0.8873, 0.1098, -0.8592, 0.1048, -0.8577, 0.1074, -0.8873, 0.1084, -0.8571, 0.1097, -0.8872, 0.1048, -0.8577, 0.1097, -0.8872, 0.1074, -0.8873, 0.1048, -0.8577, 0.08886, -0.8315, 0.07914, -0.8358, 0.09115, -0.8362, 0.09115, -0.8362, 0.07914, -0.8358, 0.08102, -0.8396, 0.08752, -0.8355, 0.07866, -0.8387, 0.08886, -0.8315, 0.08886, -0.8315, 0.07866, -0.8387, 0.07914, -0.8358, 0.09115, -0.8362, 0.08102, -0.8396, 0.08752, -0.8355, 0.08102, -0.8396, 0.07866, -0.8387, 0.08752, -0.8355, 0.08249, -0.8265, 0.08353, -0.8303, 0.07005, -0.8273, 0.08353, -0.8303, 0.07158, -0.8305, 0.07005, -0.8273, 0.08353, -0.8303, 0.08175, -0.8306, 0.07158, -0.8305, 0.08175, -0.8306, 0.07015, -0.8309, 0.07158, -0.8305, 0.08249, -0.8265, 0.07005, -0.8273, 0.08175, -0.8306, 0.07005, -0.8273, 0.07015, -0.8309, 0.08175, -0.8306, 0.1097, -0.8872, 0.1119, -0.8888, 0.1092, -0.9091, 0.1119, -0.8888, 0.111, -0.9102, 0.1092, -0.9091, 0.1119, -0.8888, 0.1074, -0.8873, 0.111, -0.9102, 0.1074, -0.8873, 0.1077, -0.9092, 0.111, -0.9102, 0.1092, -0.9091, 0.1077, -0.9092, 0.1097, -0.8872, 0.1097, -0.8872, 0.1077, -0.9092, 0.1074, -0.8873, 0.08102, -0.8396, 0.07914, -0.8358, 0.07082, -0.8433, 0.07914, -0.8358, 0.06971, -0.841, 0.07082, -0.8433, 0.07866, -0.8387, 0.06942, -0.8427, 0.07914, -0.8358, 0.07914, -0.8358, 0.06942, -0.8427, 0.06971, -0.841, 0.07866, -0.8387, 0.08102, -0.8396, 0.06942, -0.8427, 0.08102, -0.8396, 0.07082, -0.8433, 0.06942, -0.8427, 0.07158, -0.8305, 0.06111, -0.8339, 0.07005, -0.8273, 0.07005, -0.8273, 0.06111, -0.8339, 0.06008, -0.8317, 0.07158, -0.8305, 0.07015, -0.8309, 0.06111, -0.8339, 0.07015, -0.8309, 0.06012, -0.8343, 0.06111, -0.8339, 0.07005, -0.8273, 0.06008, -0.8317, 0.07015, -0.8309, 0.06008, -0.8317, 0.06012, -0.8343, 0.07015, -0.8309, 0.1092, -0.9091, 0.111, -0.9102, 0.107, -0.9269, 0.111, -0.9102, 0.1081, -0.9275, 0.107, -0.9269, 0.111, -0.9102, 0.1077, -0.9092, 0.1081, -0.9275, 0.1077, -0.9092, 0.106, -0.9269, 0.1081, -0.9275, 0.1077, -0.9092, 0.1092, -0.9091, 0.106, -0.9269, 0.1092, -0.9091, 0.107, -0.9269, 0.106, -0.9269, 0.1241, -0.8334, 0.1039, -0.811, 0.1154, -0.8363, 0.1154, -0.8363, 0.1039, -0.811, 0.09602, -0.821, 0.1214, -0.8349, 0.1154, -0.8363, 0.1023, -0.8151, 0.1154, -0.8363, 0.09602, -0.821, 0.1023, -0.8151, 0.1241, -0.8334, 0.1214, -0.8349, 0.1039, -0.811, 0.1214, -0.8349, 0.1023, -0.8151, 0.1039, -0.811, 0.1154, -0.8363, 0.1261, -0.8556, 0.1225, -0.8558, 0.09839, -0.8306, 0.09374, -0.837, 0.09586, -0.828, 0.09839, -0.8306, 0.09971, -0.8319, 0.08249, -0.8265, 0.1214, -0.8349, 0.1261, -0.8556, 0.1154, -0.8363, 0.1619, -0.92, 0.1773, -0.9197, 0.1676, -0.8967, 0.1676, -0.8967, 0.1894, -0.8819, 0.1773, -0.8731, 0.1622, -0.8731, 0.1484, -0.8814, 0.1676, -0.8967, 0.1478, -0.9116, 0.1676, -0.8967, 0.1442, -0.8966, 0.1676, -0.8967, 0.1894, -0.9103, 0.1929, -0.8959, 0.0501, -0.7754, 0.04508, -0.7504, 0.06041, -0.7505, 0.02637, -0.7752, 0.03099, -0.7601, 0.0501, -0.7754, 0.05981, -0.7982, 0.0501, -0.7754, 0.0724, -0.7893, 0.03048, -0.7902, 0.0501, -0.7754, 0.04438, -0.7991, 0.07529, -0.7745, 0.0501, -0.7754, 0.07277, -0.7594, 0.06957, -0.7284, 0.06041, -0.7505, 0.03886, -0.7271, 0.04508, -0.7504, 0.03886, -0.7271, 0.06041, -0.7505, 0.09425, -0.7451, 0.1005, -0.7737, 0.07277, -0.7594, 0.1005, -0.7737, 0.07529, -0.7745, 0.07277, -0.7594, 0.09422, -0.8031, 0.06952, -0.8211, 0.0724, -0.7893, 0.06952, -0.8211, 0.05981, -0.7982, 0.0724, -0.7893, 0.03819, -0.8227, 0.01087, -0.8051, 0.04438, -0.7991, 0.01087, -0.8051, 0.03048, -0.7902, 0.04438, -0.7991, 0.01189, -0.7448, 0.03099, -0.7601, 0.002155, -0.775, 0.002155, -0.775, 0.03099, -0.7601, 0.02637, -0.7752, 0.1205, -0.8963, 0.1281, -0.9265, 0.1442, -0.8966, 0.1281, -0.9265, 0.1478, -0.9116, 0.1442, -0.8966, 0.1558, -0.9431, 0.1871, -0.9427, 0.1619, -0.92, 0.1871, -0.9427, 0.1773, -0.9197, 0.1619, -0.92, 0.2182, -0.895, 0.1929, -0.8959, 0.2108, -0.9239, 0.1929, -0.8959, 0.1894, -0.9103, 0.2108, -0.9239, 0.1871, -0.8496, 0.1773, -0.8731, 0.2108, -0.867, 0.1773, -0.8731, 0.1894, -0.8819, 0.2108, -0.867, 0.1565, -0.8493, 0.1292, -0.8661, 0.1622, -0.8731, 0.1292, -0.8661, 0.1484, -0.8814, 0.1622, -0.8731, 0.04438, -0.7991, 0.0501, -0.7754, 0.05981, -0.7982, 0.06952, -0.8211, 0.03819, -0.8227, 0.05981, -0.7982, 0.03819, -0.8227, 0.04438, -0.7991, 0.05981, -0.7982, 0.1478, -0.9116, 0.1619, -0.92, 0.1676, -0.8967, 0.1281, -0.9265, 0.1558, -0.9431, 0.1478, -0.9116, 0.1558, -0.9431, 0.1619, -0.92, 0.1478, -0.9116, 0.03048, -0.7902, 0.02637, -0.7752, 0.0501, -0.7754, 0.002155, -0.775, 0.02637, -0.7752, 0.01087, -0.8051, 0.01087, -0.8051, 0.02637, -0.7752, 0.03048, -0.7902, 0.1442, -0.8966, 0.1676, -0.8967, 0.1484, -0.8814, 0.1292, -0.8661, 0.1205, -0.8963, 0.1484, -0.8814, 0.1205, -0.8963, 0.1442, -0.8966, 0.1484, -0.8814, 0.0501, -0.7754, 0.03099, -0.7601, 0.04508, -0.7504, 0.03886, -0.7271, 0.04508, -0.7504, 0.01189, -0.7448, 0.03099, -0.7601, 0.01189, -0.7448, 0.04508, -0.7504, 0.1773, -0.8731, 0.1622, -0.8731, 0.1676, -0.8967, 0.1565, -0.8493, 0.1622, -0.8731, 0.1871, -0.8496, 0.1622, -0.8731, 0.1773, -0.8731, 0.1871, -0.8496, 0.07277, -0.7594, 0.0501, -0.7754, 0.06041, -0.7505, 0.09425, -0.7451, 0.07277, -0.7594, 0.06957, -0.7284, 0.07277, -0.7594, 0.06041, -0.7505, 0.06957, -0.7284, 0.0724, -0.7893, 0.0501, -0.7754, 0.07529, -0.7745, 0.1005, -0.7737, 0.09422, -0.8031, 0.07529, -0.7745, 0.09422, -0.8031, 0.0724, -0.7893, 0.07529, -0.7745, 0.1676, -0.8967, 0.1929, -0.8959, 0.1894, -0.8819, 0.2108, -0.867, 0.1894, -0.8819, 0.2182, -0.895, 0.1894, -0.8819, 0.1929, -0.8959, 0.2182, -0.895, 0.1676, -0.8967, 0.1773, -0.9197, 0.1894, -0.9103, 0.2108, -0.9239, 0.1894, -0.9103, 0.1871, -0.9427, 0.1894, -0.9103, 0.1773, -0.9197, 0.1871, -0.9427, 0.004446, -0.8538, 0.004446, -0.9436, 0.09377, -0.8538, 0.004446, -0.9436, 0.09377, -0.9436, 0.09377, -0.8538, 0.1285, -0.7273, 0.2178, -0.7273, 0.1285, -0.8171, 0.2178, -0.7273, 0.2178, -0.8171, 0.1285, -0.8171, 0.004446, -0.8538, 0.004446, -0.9436, 0.09377, -0.8538, 0.004446, -0.9436, 0.09377, -0.9436, 0.09377, -0.8538, 0.1285, -0.7273, 0.2178, -0.7273, 0.1285, -0.8171, 0.2178, -0.7273, 0.2178, -0.8171, 0.1285, -0.8171, 0.1285, -0.7273, 0.1285, -0.8171, 0.2178, -0.7273, 0.1285, -0.8171, 0.2178, -0.8171, 0.2178, -0.7273, 0.004446, -0.8538, 0.09377, -0.8538, 0.004446, -0.9436, 0.09377, -0.8538, 0.09377, -0.9436, 0.004446, -0.9436, 0.1619, -0.92, 0.1773, -0.9197, 0.1676, -0.8967, 0.1676, -0.8967, 0.1894, -0.8819, 0.1773, -0.8731, 0.1622, -0.8731, 0.1484, -0.8814, 0.1676, -0.8967, 0.1478, -0.9116, 0.1676, -0.8967, 0.1442, -0.8966, 0.1676, -0.8967, 0.1894, -0.9103, 0.1929, -0.8959, 0.0501, -0.7754, 0.04508, -0.7504, 0.06041, -0.7505, 0.02637, -0.7752, 0.03099, -0.7601, 0.0501, -0.7754, 0.05981, -0.7982, 0.0501, -0.7754, 0.0724, -0.7893, 0.03048, -0.7902, 0.0501, -0.7754, 0.04438, -0.7991, 0.07529, -0.7745, 0.0501, -0.7754, 0.07277, -0.7594, 0.06957, -0.7284, 0.06041, -0.7505, 0.03886, -0.7271, 0.04508, -0.7504, 0.03886, -0.7271, 0.06041, -0.7505, 0.1005, -0.7737, 0.07529, -0.7745, 0.09425, -0.7451, 0.07529, -0.7745, 0.07277, -0.7594, 0.09425, -0.7451, 0.09422, -0.8031, 0.06952, -0.8211, 0.0724, -0.7893, 0.06952, -0.8211, 0.05981, -0.7982, 0.0724, -0.7893, 0.03819, -0.8227, 0.01087, -0.8051, 0.04438, -0.7991, 0.01087, -0.8051, 0.03048, -0.7902, 0.04438, -0.7991, 0.01189, -0.7448, 0.03099, -0.7601, 0.002155, -0.775, 0.002155, -0.775, 0.03099, -0.7601, 0.02637, -0.7752, 0.1205, -0.8963, 0.1281, -0.9265, 0.1442, -0.8966, 0.1281, -0.9265, 0.1478, -0.9116, 0.1442, -0.8966, 0.1871, -0.9427, 0.1773, -0.9197, 0.1558, -0.9431, 0.1558, -0.9431, 0.1773, -0.9197, 0.1619, -0.92, 0.2182, -0.895, 0.1929, -0.8959, 0.2108, -0.9239, 0.1929, -0.8959, 0.1894, -0.9103, 0.2108, -0.9239, 0.1871, -0.8496, 0.1773, -0.8731, 0.2108, -0.867, 0.1773, -0.8731, 0.1894, -0.8819, 0.2108, -0.867, 0.1565, -0.8493, 0.1292, -0.8661, 0.1622, -0.8731, 0.1292, -0.8661, 0.1484, -0.8814, 0.1622, -0.8731, 0.04438, -0.7991, 0.0501, -0.7754, 0.05981, -0.7982, 0.06952, -0.8211, 0.03819, -0.8227, 0.05981, -0.7982, 0.03819, -0.8227, 0.04438, -0.7991, 0.05981, -0.7982, 0.1478, -0.9116, 0.1619, -0.92, 0.1676, -0.8967, 0.1281, -0.9265, 0.1558, -0.9431, 0.1478, -0.9116, 0.1558, -0.9431, 0.1619, -0.92, 0.1478, -0.9116, 0.03048, -0.7902, 0.02637, -0.7752, 0.0501, -0.7754, 0.002155, -0.775, 0.02637, -0.7752, 0.01087, -0.8051, 0.01087, -0.8051, 0.02637, -0.7752, 0.03048, -0.7902, 0.1442, -0.8966, 0.1676, -0.8967, 0.1484, -0.8814, 0.1292, -0.8661, 0.1205, -0.8963, 0.1484, -0.8814, 0.1205, -0.8963, 0.1442, -0.8966, 0.1484, -0.8814, 0.0501, -0.7754, 0.03099, -0.7601, 0.04508, -0.7504, 0.03886, -0.7271, 0.04508, -0.7504, 0.01189, -0.7448, 0.03099, -0.7601, 0.01189, -0.7448, 0.04508, -0.7504, 0.1773, -0.8731, 0.1622, -0.8731, 0.1676, -0.8967, 0.1871, -0.8496, 0.1565, -0.8493, 0.1773, -0.8731, 0.1565, -0.8493, 0.1622, -0.8731, 0.1773, -0.8731, 0.07277, -0.7594, 0.0501, -0.7754, 0.06041, -0.7505, 0.09425, -0.7451, 0.07277, -0.7594, 0.06957, -0.7284, 0.07277, -0.7594, 0.06041, -0.7505, 0.06957, -0.7284, 0.0724, -0.7893, 0.0501, -0.7754, 0.07529, -0.7745, 0.1005, -0.7737, 0.09422, -0.8031, 0.07529, -0.7745, 0.09422, -0.8031, 0.0724, -0.7893, 0.07529, -0.7745, 0.1676, -0.8967, 0.1929, -0.8959, 0.1894, -0.8819, 0.2108, -0.867, 0.1894, -0.8819, 0.2182, -0.895, 0.1894, -0.8819, 0.1929, -0.8959, 0.2182, -0.895, 0.1676, -0.8967, 0.1773, -0.9197, 0.1894, -0.9103, 0.2108, -0.9239, 0.1894, -0.9103, 0.1871, -0.9427, 0.1894, -0.9103, 0.1773, -0.9197, 0.1871, -0.9427, 0.004446, -0.8538, 0.004446, -0.9436, 0.09377, -0.8538, 0.004446, -0.9436, 0.09377, -0.9436, 0.09377, -0.8538, 0.1285, -0.7273, 0.2178, -0.7273, 0.1285, -0.8171, 0.2178, -0.7273, 0.2178, -0.8171, 0.1285, -0.8171, 0.004446, -0.8538, 0.004446, -0.9436, 0.09377, -0.8538, 0.004446, -0.9436, 0.09377, -0.9436, 0.09377, -0.8538, 0.1285, -0.7273, 0.2178, -0.7273, 0.1285, -0.8171, 0.2178, -0.7273, 0.2178, -0.8171, 0.1285, -0.8171, 0.1285, -0.7273, 0.1285, -0.8171, 0.2178, -0.7273, 0.1285, -0.8171, 0.2178, -0.8171, 0.2178, -0.7273, 0.004446, -0.8538, 0.09377, -0.8538, 0.004446, -0.9436, 0.09377, -0.8538, 0.09377, -0.9436, 0.004446, -0.9436, 0.1619, -0.92, 0.1773, -0.9197, 0.1676, -0.8967, 0.1676, -0.8967, 0.1894, -0.8819, 0.1773, -0.8731, 0.1622, -0.8731, 0.1484, -0.8814, 0.1676, -0.8967, 0.1478, -0.9116, 0.1676, -0.8967, 0.1442, -0.8966, 0.1676, -0.8967, 0.1894, -0.9103, 0.1929, -0.8959, 0.0501, -0.7754, 0.04508, -0.7504, 0.06041, -0.7505, 0.02637, -0.7752, 0.03099, -0.7601, 0.0501, -0.7754, 0.05981, -0.7982, 0.0501, -0.7754, 0.0724, -0.7893, 0.03048, -0.7902, 0.0501, -0.7754, 0.04438, -0.7991, 0.07529, -0.7745, 0.0501, -0.7754, 0.07277, -0.7594, 0.06957, -0.7284, 0.06041, -0.7505, 0.03886, -0.7271, 0.04508, -0.7504, 0.03886, -0.7271, 0.06041, -0.7505, 0.1005, -0.7737, 0.07529, -0.7745, 0.09425, -0.7451, 0.07529, -0.7745, 0.07277, -0.7594, 0.09425, -0.7451, 0.09422, -0.8031, 0.06952, -0.8211, 0.0724, -0.7893, 0.06952, -0.8211, 0.05981, -0.7982, 0.0724, -0.7893, 0.03819, -0.8227, 0.01087, -0.8051, 0.04438, -0.7991, 0.01087, -0.8051, 0.03048, -0.7902, 0.04438, -0.7991, 0.01189, -0.7448, 0.03099, -0.7601, 0.002155, -0.775, 0.002155, -0.775, 0.03099, -0.7601, 0.02637, -0.7752, 0.1205, -0.8963, 0.1281, -0.9265, 0.1442, -0.8966, 0.1281, -0.9265, 0.1478, -0.9116, 0.1442, -0.8966, 0.1871, -0.9427, 0.1773, -0.9197, 0.1558, -0.9431, 0.1558, -0.9431, 0.1773, -0.9197, 0.1619, -0.92, 0.2182, -0.895, 0.1929, -0.8959, 0.2108, -0.9239, 0.1929, -0.8959, 0.1894, -0.9103, 0.2108, -0.9239, 0.1871, -0.8496, 0.1773, -0.8731, 0.2108, -0.867, 0.1773, -0.8731, 0.1894, -0.8819, 0.2108, -0.867, 0.1565, -0.8493, 0.1292, -0.8661, 0.1622, -0.8731, 0.1292, -0.8661, 0.1484, -0.8814, 0.1622, -0.8731, 0.04438, -0.7991, 0.0501, -0.7754, 0.05981, -0.7982, 0.06952, -0.8211, 0.03819, -0.8227, 0.05981, -0.7982, 0.03819, -0.8227, 0.04438, -0.7991, 0.05981, -0.7982, 0.1478, -0.9116, 0.1619, -0.92, 0.1676, -0.8967, 0.1281, -0.9265, 0.1558, -0.9431, 0.1478, -0.9116, 0.1558, -0.9431, 0.1619, -0.92, 0.1478, -0.9116, 0.03048, -0.7902, 0.02637, -0.7752, 0.0501, -0.7754, 0.002155, -0.775, 0.02637, -0.7752, 0.01087, -0.8051, 0.01087, -0.8051, 0.02637, -0.7752, 0.03048, -0.7902, 0.1442, -0.8966, 0.1676, -0.8967, 0.1484, -0.8814, 0.1292, -0.8661, 0.1205, -0.8963, 0.1484, -0.8814, 0.1205, -0.8963, 0.1442, -0.8966, 0.1484, -0.8814, 0.0501, -0.7754, 0.03099, -0.7601, 0.04508, -0.7504, 0.03886, -0.7271, 0.04508, -0.7504, 0.01189, -0.7448, 0.03099, -0.7601, 0.01189, -0.7448, 0.04508, -0.7504, 0.1773, -0.8731, 0.1622, -0.8731, 0.1676, -0.8967, 0.1871, -0.8496, 0.1565, -0.8493, 0.1773, -0.8731, 0.1565, -0.8493, 0.1622, -0.8731, 0.1773, -0.8731, 0.07277, -0.7594, 0.0501, -0.7754, 0.06041, -0.7505, 0.09425, -0.7451, 0.07277, -0.7594, 0.06957, -0.7284, 0.07277, -0.7594, 0.06041, -0.7505, 0.06957, -0.7284, 0.0724, -0.7893, 0.0501, -0.7754, 0.07529, -0.7745, 0.1005, -0.7737, 0.09422, -0.8031, 0.07529, -0.7745, 0.09422, -0.8031, 0.0724, -0.7893, 0.07529, -0.7745, 0.1676, -0.8967, 0.1929, -0.8959, 0.1894, -0.8819, 0.2108, -0.867, 0.1894, -0.8819, 0.2182, -0.895, 0.1894, -0.8819, 0.1929, -0.8959, 0.2182, -0.895, 0.1676, -0.8967, 0.1773, -0.9197, 0.1894, -0.9103, 0.2108, -0.9239, 0.1894, -0.9103, 0.1871, -0.9427, 0.1894, -0.9103, 0.1773, -0.9197, 0.1871, -0.9427, 0.004446, -0.8538, 0.004446, -0.9436, 0.09377, -0.8538, 0.004446, -0.9436, 0.09377, -0.9436, 0.09377, -0.8538, 0.1285, -0.7273, 0.2178, -0.7273, 0.1285, -0.8171, 0.2178, -0.7273, 0.2178, -0.8171, 0.1285, -0.8171, 0.004446, -0.8538, 0.004446, -0.9436, 0.09377, -0.8538, 0.004446, -0.9436, 0.09377, -0.9436, 0.09377, -0.8538, 0.1285, -0.7273, 0.2178, -0.7273, 0.1285, -0.8171, 0.2178, -0.7273, 0.2178, -0.8171, 0.1285, -0.8171, 0.1285, -0.7273, 0.1285, -0.8171, 0.2178, -0.7273, 0.1285, -0.8171, 0.2178, -0.8171, 0.2178, -0.7273, 0.004446, -0.8538, 0.09377, -0.8538, 0.004446, -0.9436, 0.09377, -0.8538, 0.09377, -0.9436, 0.004446, -0.9436])
me_0x07730ce8_gmdl.use_remesh_fix_poles = True
me_0x07730ce8_gmdl.use_remesh_preserve_attributes = False
me_0x07730ce8_gmdl.update()

# ---- objects
ob_1_161834_l_50_3082_f_42_7719 = bpy.data.objects.new('1,161834 L 50,3082 F 42,7719', me_0x07730ce8_gmdl_001)
ob_1_161834_l_50_3082_f_33_7517 = bpy.data.objects.new('1,161834 L 50,3082 F 33,7517', me_0x07730ce8_gmdl)

# ---- transforms, parenting, visibility, modifiers, constraints
ob_1_161834_l_50_3082_f_42_7719.location = (0.0, 0.0, 0.0)
ob_1_161834_l_50_3082_f_42_7719.rotation_euler = (1.571, 2.22e-16, 2.22e-16)
ob_1_161834_l_50_3082_f_42_7719.scale = (0.8607, 0.8607, 0.8607)
_vg = ob_1_161834_l_50_3082_f_42_7719.vertex_groups.new(name='bone-0')
_vg = ob_1_161834_l_50_3082_f_42_7719.vertex_groups.new(name='bone-1')
_vg = ob_1_161834_l_50_3082_f_42_7719.vertex_groups.new(name='bone-2')
_vg = ob_1_161834_l_50_3082_f_42_7719.vertex_groups.new(name='bone-3')
_vg = ob_1_161834_l_50_3082_f_42_7719.vertex_groups.new(name='bone-4')
_vg = ob_1_161834_l_50_3082_f_42_7719.vertex_groups.new(name='bone-5')
_vg = ob_1_161834_l_50_3082_f_42_7719.vertex_groups.new(name='bone-6')
_vg = ob_1_161834_l_50_3082_f_42_7719.vertex_groups.new(name='bone-7')
_vg = ob_1_161834_l_50_3082_f_42_7719.vertex_groups.new(name='bone-8')
_vg = ob_1_161834_l_50_3082_f_42_7719.vertex_groups.new(name='bone-9')
_vg = ob_1_161834_l_50_3082_f_42_7719.vertex_groups.new(name='bone-10')
_vg = ob_1_161834_l_50_3082_f_42_7719.vertex_groups.new(name='bone-11')
_vg = ob_1_161834_l_50_3082_f_42_7719.vertex_groups.new(name='bone-12')
_vg = ob_1_161834_l_50_3082_f_42_7719.vertex_groups.new(name='bone-13')
_vg = ob_1_161834_l_50_3082_f_42_7719.vertex_groups.new(name='bone-14')
_vg = ob_1_161834_l_50_3082_f_42_7719.vertex_groups.new(name='bone-15')
_vg = ob_1_161834_l_50_3082_f_42_7719.vertex_groups.new(name='bone-16')
_vg = ob_1_161834_l_50_3082_f_42_7719.vertex_groups.new(name='bone-17')
_vg = ob_1_161834_l_50_3082_f_42_7719.vertex_groups.new(name='bone-18')
_vg = ob_1_161834_l_50_3082_f_42_7719.vertex_groups.new(name='bone-19')
ob_1_161834_l_50_3082_f_33_7517.location = (0.0, 0.0, 0.0)
ob_1_161834_l_50_3082_f_33_7517.rotation_euler = (1.571, 2.22e-16, 2.22e-16)
ob_1_161834_l_50_3082_f_33_7517.scale = (0.8607, 0.8607, 0.8607)
_vg = ob_1_161834_l_50_3082_f_33_7517.vertex_groups.new(name='bone-0')
_vg = ob_1_161834_l_50_3082_f_33_7517.vertex_groups.new(name='bone-1')
_vg = ob_1_161834_l_50_3082_f_33_7517.vertex_groups.new(name='bone-2')
_vg = ob_1_161834_l_50_3082_f_33_7517.vertex_groups.new(name='bone-3')
_vg = ob_1_161834_l_50_3082_f_33_7517.vertex_groups.new(name='bone-4')
_vg = ob_1_161834_l_50_3082_f_33_7517.vertex_groups.new(name='bone-5')
_vg = ob_1_161834_l_50_3082_f_33_7517.vertex_groups.new(name='bone-6')
_vg = ob_1_161834_l_50_3082_f_33_7517.vertex_groups.new(name='bone-7')
_vg = ob_1_161834_l_50_3082_f_33_7517.vertex_groups.new(name='bone-8')
_vg = ob_1_161834_l_50_3082_f_33_7517.vertex_groups.new(name='bone-9')
_vg = ob_1_161834_l_50_3082_f_33_7517.vertex_groups.new(name='bone-10')
_vg = ob_1_161834_l_50_3082_f_33_7517.vertex_groups.new(name='bone-11')
_vg = ob_1_161834_l_50_3082_f_33_7517.vertex_groups.new(name='bone-12')
_vg = ob_1_161834_l_50_3082_f_33_7517.vertex_groups.new(name='bone-13')
_vg = ob_1_161834_l_50_3082_f_33_7517.vertex_groups.new(name='bone-14')
_vg = ob_1_161834_l_50_3082_f_33_7517.vertex_groups.new(name='bone-15')
_vg = ob_1_161834_l_50_3082_f_33_7517.vertex_groups.new(name='bone-16')
_vg = ob_1_161834_l_50_3082_f_33_7517.vertex_groups.new(name='bone-17')
_vg = ob_1_161834_l_50_3082_f_33_7517.vertex_groups.new(name='bone-18')
_vg = ob_1_161834_l_50_3082_f_33_7517.vertex_groups.new(name='bone-19')

# ---- collection membership
scene.collection.objects.link(ob_1_161834_l_50_3082_f_42_7719)
scene.collection.objects.link(ob_1_161834_l_50_3082_f_33_7517)

# ---- scene / render settings (as saved in the file)
scene.frame_start = 1; scene.frame_end = 250; scene.frame_set(1)
scene.render.engine = 'BLENDER_EEVEE_NEXT'
scene.cycles.sampling_pattern = 'TABULATED_SOBOL'
scene.cycles.use_light_tree = False
scene.view_settings.view_transform = 'Filmic'
bpy.context.view_layer.update()

# ---- added for rendering (the .blend has no active camera and no usable light): camera, sun
cam_auto = bpy.data.cameras.new('AutoCamera')
cam_auto.lens = 50.0
cam_auto.sensor_width = 36.0
cam_auto.clip_end = 1000.0
ob_auto_camera = bpy.data.objects.new('AutoCamera', cam_auto)
scene.collection.objects.link(ob_auto_camera)
ob_auto_camera.location = (4.72576, -7.43327, 4.1407)
ob_auto_camera.rotation_euler = (1.09748, -7.21219e-08, 0.694738)
scene.camera = ob_auto_camera
light_auto_sun = bpy.data.lights.new('AutoSun', 'SUN')
light_auto_sun.energy = 3.0
light_auto_sun.angle = 0.0523599
ob_auto_sun = bpy.data.objects.new('AutoSun', light_auto_sun)
scene.collection.objects.link(ob_auto_sun)
ob_auto_sun.rotation_euler = (0.872665, 0.174533, 0.523599)
bpy.context.view_layer.update()
